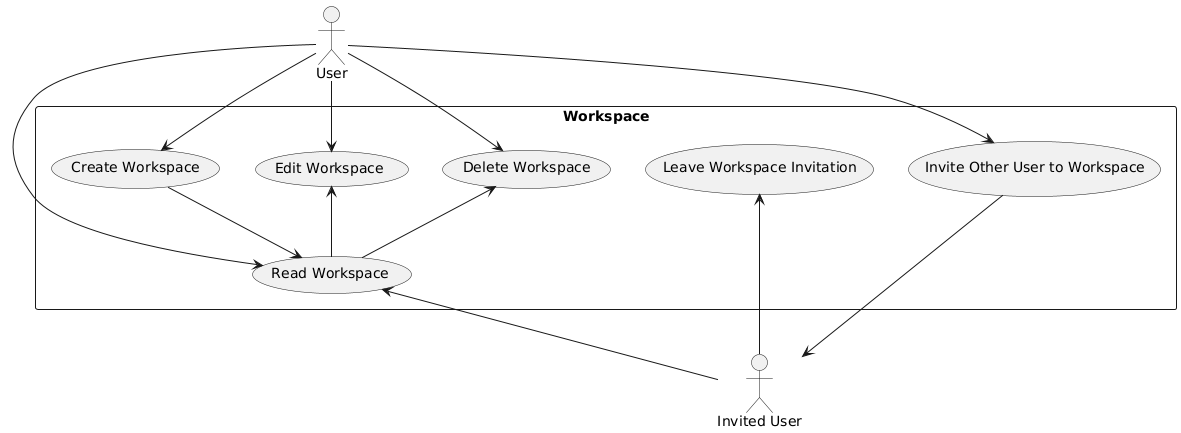

The diagram above was rendered by PlantUML. Its source (embedded in the PNG):
@startuml
actor User
actor "Invited User" as InvitedUser

rectangle "Workspace" {
  User -down-> (Create Workspace)
  User -down-> (Read Workspace)
  User -down-> (Edit Workspace)
  User -down-> (Delete Workspace)
  User -down-> (Invite Other User to Workspace)
  InvitedUser -up-> (Read Workspace)
  InvitedUser -up-> (Leave Workspace Invitation)
  
  (Create Workspace) --> (Read Workspace)
  (Read Workspace) -up-> (Edit Workspace)
  (Read Workspace) -up-> (Delete Workspace)
  (Invite Other User to Workspace) --> InvitedUser
}
@enduml